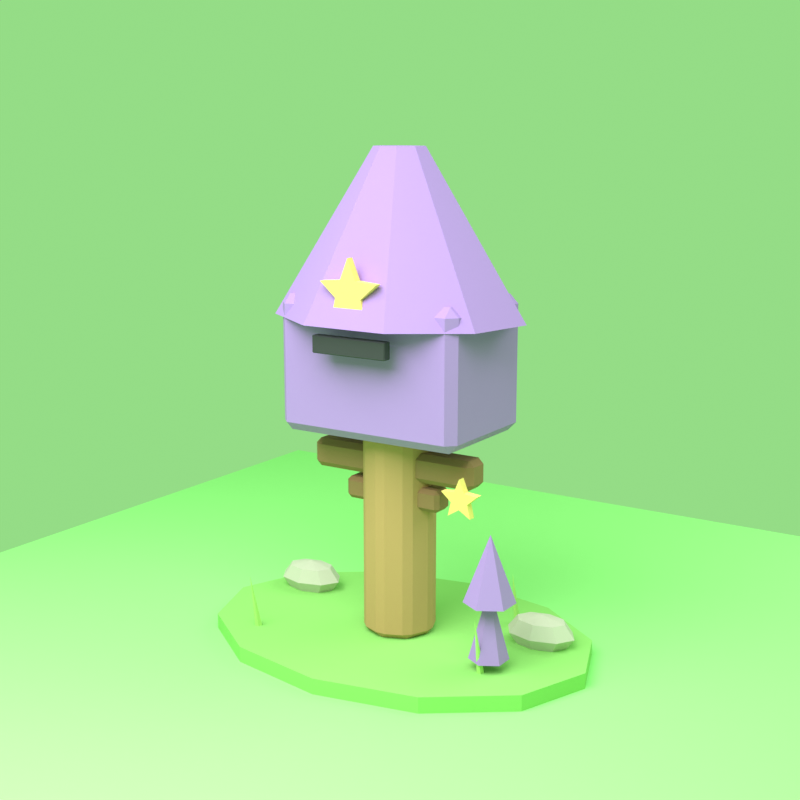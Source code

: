 # Source: source.blend  (saved by Blender 4.0.36; exported with 4.5.12 LTS)
import bpy
from mathutils import Matrix  # noqa: F401  (used for matrix-valued properties, if any)

bpy.ops.wm.read_factory_settings(use_empty=True)
scene = bpy.context.scene
scene.name = 'Scene'

# ---- collections
col_collection = bpy.data.collections.new('Collection'); scene.collection.children.link(col_collection)

# ---- materials (node trees are filled in below, after node groups)
mat_grass = bpy.data.materials.new('grass')
mat_grass.use_transparent_shadow = False
mat_green2 = bpy.data.materials.new('green2')
mat_green2.use_transparent_shadow = False
mat_stone = bpy.data.materials.new('stone')
mat_stone.use_transparent_shadow = False
mat_wood = bpy.data.materials.new('wood')
mat_wood.use_transparent_shadow = False
mat_wood_dark = bpy.data.materials.new('wood_dark')
mat_wood_dark.use_transparent_shadow = False
mat_purple = bpy.data.materials.new('purple')
mat_purple.use_transparent_shadow = False
mat_gold = bpy.data.materials.new('gold')
mat_gold.use_transparent_shadow = False
mat_black = bpy.data.materials.new('black')
mat_black.use_transparent_shadow = False
mat_chroma = bpy.data.materials.new('chroma')
mat_chroma.use_transparent_shadow = False

# ---- material node trees
mat_grass.use_nodes = True; mat_grass.node_tree.nodes.clear()
_N = mat_grass.node_tree.nodes; _L = mat_grass.node_tree.links
n0 = _N.new('ShaderNodeBsdfPrincipled'); n0.name = 'Principled BSDF'; n0.location = (10, 300)
n0.inputs[0].default_value = (0.28, 0.62, 0.16, 1.0)
n0.inputs[2].default_value = 0.9
n0.inputs[3].default_value = 1.45
n1 = _N.new('ShaderNodeOutputMaterial'); n1.name = 'Material Output'; n1.location = (300, 300)
_L.new(n0.outputs[0], n1.inputs[0])
n1.is_active_output = True
mat_green2.use_nodes = True; mat_green2.node_tree.nodes.clear()
_N = mat_green2.node_tree.nodes; _L = mat_green2.node_tree.links
n0 = _N.new('ShaderNodeBsdfPrincipled'); n0.name = 'Principled BSDF'; n0.location = (10, 300)
n0.inputs[0].default_value = (0.48, 0.75, 0.23, 1.0)
n0.inputs[2].default_value = 0.9
n0.inputs[3].default_value = 1.45
n1 = _N.new('ShaderNodeOutputMaterial'); n1.name = 'Material Output'; n1.location = (300, 300)
_L.new(n0.outputs[0], n1.inputs[0])
n1.is_active_output = True
mat_stone.use_nodes = True; mat_stone.node_tree.nodes.clear()
_N = mat_stone.node_tree.nodes; _L = mat_stone.node_tree.links
n0 = _N.new('ShaderNodeBsdfPrincipled'); n0.name = 'Principled BSDF'; n0.location = (10, 300)
n0.inputs[0].default_value = (0.58, 0.55, 0.48, 1.0)
n0.inputs[2].default_value = 0.9
n0.inputs[3].default_value = 1.45
n1 = _N.new('ShaderNodeOutputMaterial'); n1.name = 'Material Output'; n1.location = (300, 300)
_L.new(n0.outputs[0], n1.inputs[0])
n1.is_active_output = True
mat_wood.use_nodes = True; mat_wood.node_tree.nodes.clear()
_N = mat_wood.node_tree.nodes; _L = mat_wood.node_tree.links
n0 = _N.new('ShaderNodeBsdfPrincipled'); n0.name = 'Principled BSDF'; n0.location = (10, 300)
n0.inputs[0].default_value = (0.55, 0.31, 0.15, 1.0)
n0.inputs[2].default_value = 0.9
n0.inputs[3].default_value = 1.45
n1 = _N.new('ShaderNodeOutputMaterial'); n1.name = 'Material Output'; n1.location = (300, 300)
_L.new(n0.outputs[0], n1.inputs[0])
n1.is_active_output = True
mat_wood_dark.use_nodes = True; mat_wood_dark.node_tree.nodes.clear()
_N = mat_wood_dark.node_tree.nodes; _L = mat_wood_dark.node_tree.links
n0 = _N.new('ShaderNodeBsdfPrincipled'); n0.name = 'Principled BSDF'; n0.location = (10, 300)
n0.inputs[0].default_value = (0.32, 0.18, 0.09, 1.0)
n0.inputs[2].default_value = 0.9
n0.inputs[3].default_value = 1.45
n1 = _N.new('ShaderNodeOutputMaterial'); n1.name = 'Material Output'; n1.location = (300, 300)
_L.new(n0.outputs[0], n1.inputs[0])
n1.is_active_output = True
mat_purple.use_nodes = True; mat_purple.node_tree.nodes.clear()
_N = mat_purple.node_tree.nodes; _L = mat_purple.node_tree.links
n0 = _N.new('ShaderNodeBsdfPrincipled'); n0.name = 'Principled BSDF'; n0.location = (10, 300)
n0.inputs[0].default_value = (0.43, 0.24, 0.68, 1.0)
n0.inputs[2].default_value = 0.9
n0.inputs[3].default_value = 1.45
n1 = _N.new('ShaderNodeOutputMaterial'); n1.name = 'Material Output'; n1.location = (300, 300)
_L.new(n0.outputs[0], n1.inputs[0])
n1.is_active_output = True
mat_gold.use_nodes = True; mat_gold.node_tree.nodes.clear()
_N = mat_gold.node_tree.nodes; _L = mat_gold.node_tree.links
n0 = _N.new('ShaderNodeBsdfPrincipled'); n0.name = 'Principled BSDF'; n0.location = (10, 300)
n0.inputs[0].default_value = (0.96, 0.7, 0.22, 1.0)
n0.inputs[2].default_value = 0.9
n0.inputs[3].default_value = 1.45
n1 = _N.new('ShaderNodeOutputMaterial'); n1.name = 'Material Output'; n1.location = (300, 300)
_L.new(n0.outputs[0], n1.inputs[0])
n1.is_active_output = True
mat_black.use_nodes = True; mat_black.node_tree.nodes.clear()
_N = mat_black.node_tree.nodes; _L = mat_black.node_tree.links
n0 = _N.new('ShaderNodeBsdfPrincipled'); n0.name = 'Principled BSDF'; n0.location = (10, 300)
n0.inputs[0].default_value = (0.05, 0.05, 0.06, 1.0)
n0.inputs[2].default_value = 0.9
n0.inputs[3].default_value = 1.45
n1 = _N.new('ShaderNodeOutputMaterial'); n1.name = 'Material Output'; n1.location = (300, 300)
_L.new(n0.outputs[0], n1.inputs[0])
n1.is_active_output = True
mat_chroma.use_nodes = True; mat_chroma.node_tree.nodes.clear()
_N = mat_chroma.node_tree.nodes; _L = mat_chroma.node_tree.links
n0 = _N.new('ShaderNodeBsdfPrincipled'); n0.name = 'Principled BSDF'; n0.location = (10, 300)
n0.inputs[0].default_value = (0.333, 0.8, 0.266, 1.0)
n0.inputs[2].default_value = 0.9
n0.inputs[3].default_value = 1.45
n1 = _N.new('ShaderNodeOutputMaterial'); n1.name = 'Material Output'; n1.location = (300, 300)
_L.new(n0.outputs[0], n1.inputs[0])
n1.is_active_output = True

# ---- world
world_world = bpy.data.worlds.new('World'); scene.world = world_world
world_world.use_nodes = True; world_world.node_tree.nodes.clear()
_N = world_world.node_tree.nodes; _L = world_world.node_tree.links
n0 = _N.new('ShaderNodeOutputWorld'); n0.name = 'World Output'; n0.location = (300, 300)
n1 = _N.new('ShaderNodeBackground'); n1.name = 'Background'; n1.location = (10, 300)
n1.inputs[0].default_value = (0.333, 0.8, 0.266, 1.0)
n1.inputs[1].default_value = 0.9
_L.new(n1.outputs[0], n0.inputs[0])
n0.is_active_output = True
world_world.color = (0.333, 0.8, 0.266)
world_world.use_sun_shadow = False
world_world.sun_shadow_jitter_overblur = 0.0

# ---- cameras
cam_camera_010 = bpy.data.cameras.new('Camera.010')
cam_camera_010.lens = 58.0

# ---- lights
light_area_018 = bpy.data.lights.new('Area.018', 'AREA')
light_area_018.transmission_factor = 0.0
light_area_018.energy = 500.0
light_area_018.shadow_maximum_resolution = 0.006
light_area_018.use_absolute_resolution = True
light_area_018.size = 5.0
light_area_018.size_y = 1.0
light_area_019 = bpy.data.lights.new('Area.019', 'AREA')
light_area_019.transmission_factor = 0.0
light_area_019.energy = 120.0
light_area_019.shadow_maximum_resolution = 0.006
light_area_019.use_absolute_resolution = True
light_area_019.size = 4.0
light_area_019.size_y = 1.0

# ---- meshes
me_cylinder_076 = bpy.data.meshes.new('Cylinder.076')
me_cylinder_076.from_pydata([(0.0, 0.6624, -0.04), (0.0, 0.6624, 0.04), (0.46, 0.5737, -0.04), (0.46, 0.5737, 0.04), (0.7967, 0.3312, -0.04), (0.7967, 0.3312, 0.04), (0.92, 0.0, -0.04), (0.92, 0.0, 0.04), (0.7967, -0.3312, -0.04), (0.7967, -0.3312, 0.04), (0.46, -0.5737, -0.04), (0.46, -0.5737, 0.04), (0.0, -0.6624, -0.04), (0.0, -0.6624, 0.04), (-0.46, -0.5737, -0.04), (-0.46, -0.5737, 0.04), (-0.7967, -0.3312, -0.04), (-0.7967, -0.3312, 0.04), (-0.92, 0.0, -0.04), (-0.92, 0.0, 0.04), (-0.7967, 0.3312, -0.04), (-0.7967, 0.3312, 0.04), (-0.46, 0.5737, -0.04), (-0.46, 0.5737, 0.04)], [], [(0, 1, 3, 2), (2, 3, 5, 4), (4, 5, 7, 6), (6, 7, 9, 8), (8, 9, 11, 10), (10, 11, 13, 12), (12, 13, 15, 14), (14, 15, 17, 16), (16, 17, 19, 18), (18, 19, 21, 20), (3, 1, 23, 21, 19, 17, 15, 13, 11, 9, 7, 5), (20, 21, 23, 22), (22, 23, 1, 0), (0, 2, 4, 6, 8, 10, 12, 14, 16, 18, 20, 22)])
_uv = me_cylinder_076.uv_layers.new(name='UVMap')
_uv.uv.foreach_set('vector', [1.0, 0.5, 1.0, 1.0, 0.9167, 1.0, 0.9167, 0.5, 0.9167, 0.5, 0.9167, 1.0, 0.8333, 1.0, 0.8333, 0.5, 0.8333, 0.5, 0.8333, 1.0, 0.75, 1.0, 0.75, 0.5, 0.75, 0.5, 0.75, 1.0, 0.6667, 1.0, 0.6667, 0.5, 0.6667, 0.5, 0.6667, 1.0, 0.5833, 1.0, 0.5833, 0.5, 0.5833, 0.5, 0.5833, 1.0, 0.5, 1.0, 0.5, 0.5, 0.5, 0.5, 0.5, 1.0, 0.4167, 1.0, 0.4167, 0.5, 0.4167, 0.5, 0.4167, 1.0, 0.3333, 1.0, 0.3333, 0.5, 0.3333, 0.5, 0.3333, 1.0, 0.25, 1.0, 0.25, 0.5, 0.25, 0.5, 0.25, 1.0, 0.1667, 1.0, 0.1667, 0.5, 0.37, 0.4578, 0.25, 0.49, 0.13, 0.4578, 0.04215, 0.37, 0.01, 0.25, 0.04215, 0.13, 0.13, 0.04215, 0.25, 0.01, 0.37, 0.04215, 0.4578, 0.13, 0.49, 0.25, 0.4578, 0.37, 0.1667, 0.5, 0.1667, 1.0, 0.08333, 1.0, 0.08333, 0.5, 0.08333, 0.5, 0.08333, 1.0, 7.451e-08, 1.0, 7.451e-08, 0.5, 0.75, 0.49, 0.87, 0.4578, 0.9578, 0.37, 0.99, 0.25, 0.9578, 0.13, 0.87, 0.04215, 0.75, 0.01, 0.63, 0.04215, 0.5422, 0.13, 0.51, 0.25, 0.5422, 0.37, 0.63, 0.4578])
me_cylinder_076.materials.append(mat_grass)
me_cylinder_076.update()
me_cone_041 = bpy.data.meshes.new('Cone.041')
me_cone_041.from_pydata([(0.0, 0.022, -0.175), (0.02092, 0.006798, -0.175), (0.01293, -0.0178, -0.175), (-0.01293, -0.0178, -0.175), (-0.02092, 0.006798, -0.175), (0.0, 0.0, 0.175)], [], [(0, 5, 1), (1, 5, 2), (2, 5, 3), (0, 1, 2, 3, 4), (3, 5, 4), (4, 5, 0)])
_uv = me_cone_041.uv_layers.new(name='UVMap')
_uv.uv.foreach_set('vector', [0.25, 0.49, 0.25, 0.25, 0.4783, 0.3242, 0.4783, 0.3242, 0.25, 0.25, 0.3911, 0.05584, 0.3911, 0.05584, 0.25, 0.25, 0.1089, 0.05584, 0.75, 0.49, 0.9783, 0.3242, 0.8911, 0.05584, 0.6089, 0.05584, 0.5217, 0.3242, 0.1089, 0.05584, 0.25, 0.25, 0.02175, 0.3242, 0.02175, 0.3242, 0.25, 0.25, 0.25, 0.49])
me_cone_041.materials.append(mat_green2)
me_cone_041.update()
me_cone_042 = bpy.data.meshes.new('Cone.042')
me_cone_042.from_pydata([(0.0, 0.022, -0.175), (0.02092, 0.006798, -0.175), (0.01293, -0.0178, -0.175), (-0.01293, -0.0178, -0.175), (-0.02092, 0.006798, -0.175), (0.0, 0.0, 0.175)], [], [(0, 5, 1), (1, 5, 2), (2, 5, 3), (0, 1, 2, 3, 4), (3, 5, 4), (4, 5, 0)])
_uv = me_cone_042.uv_layers.new(name='UVMap')
_uv.uv.foreach_set('vector', [0.25, 0.49, 0.25, 0.25, 0.4783, 0.3242, 0.4783, 0.3242, 0.25, 0.25, 0.3911, 0.05584, 0.3911, 0.05584, 0.25, 0.25, 0.1089, 0.05584, 0.75, 0.49, 0.9783, 0.3242, 0.8911, 0.05584, 0.6089, 0.05584, 0.5217, 0.3242, 0.1089, 0.05584, 0.25, 0.25, 0.02175, 0.3242, 0.02175, 0.3242, 0.25, 0.25, 0.25, 0.49])
me_cone_042.materials.append(mat_green2)
me_cone_042.update()
me_cone_043 = bpy.data.meshes.new('Cone.043')
me_cone_043.from_pydata([(0.0, 0.022, -0.175), (0.02092, 0.006798, -0.175), (0.01293, -0.0178, -0.175), (-0.01293, -0.0178, -0.175), (-0.02092, 0.006798, -0.175), (0.0, 0.0, 0.175)], [], [(0, 5, 1), (1, 5, 2), (2, 5, 3), (0, 1, 2, 3, 4), (3, 5, 4), (4, 5, 0)])
_uv = me_cone_043.uv_layers.new(name='UVMap')
_uv.uv.foreach_set('vector', [0.25, 0.49, 0.25, 0.25, 0.4783, 0.3242, 0.4783, 0.3242, 0.25, 0.25, 0.3911, 0.05584, 0.3911, 0.05584, 0.25, 0.25, 0.1089, 0.05584, 0.75, 0.49, 0.9783, 0.3242, 0.8911, 0.05584, 0.6089, 0.05584, 0.5217, 0.3242, 0.1089, 0.05584, 0.25, 0.25, 0.02175, 0.3242, 0.02175, 0.3242, 0.25, 0.25, 0.25, 0.49])
me_cone_043.materials.append(mat_green2)
me_cone_043.update()
me_cone_044 = bpy.data.meshes.new('Cone.044')
me_cone_044.from_pydata([(0.0, 0.022, -0.175), (0.02092, 0.006798, -0.175), (0.01293, -0.0178, -0.175), (-0.01293, -0.0178, -0.175), (-0.02092, 0.006798, -0.175), (0.0, 0.0, 0.175)], [], [(0, 5, 1), (1, 5, 2), (2, 5, 3), (0, 1, 2, 3, 4), (3, 5, 4), (4, 5, 0)])
_uv = me_cone_044.uv_layers.new(name='UVMap')
_uv.uv.foreach_set('vector', [0.25, 0.49, 0.25, 0.25, 0.4783, 0.3242, 0.4783, 0.3242, 0.25, 0.25, 0.3911, 0.05584, 0.3911, 0.05584, 0.25, 0.25, 0.1089, 0.05584, 0.75, 0.49, 0.9783, 0.3242, 0.8911, 0.05584, 0.6089, 0.05584, 0.5217, 0.3242, 0.1089, 0.05584, 0.25, 0.25, 0.02175, 0.3242, 0.02175, 0.3242, 0.25, 0.25, 0.25, 0.49])
me_cone_044.materials.append(mat_green2)
me_cone_044.update()
me_sphere_024 = bpy.data.meshes.new('Sphere.024')
me_sphere_024.from_pydata([(0.08125, 0.05525, 0.05975), (0.1149, 0.07814, 0.0), (0.08125, 0.05525, -0.05975), (0.1149, 0.0, 0.05975), (0.1625, 0.0, 0.0), (0.1149, 0.0, -0.05975), (0.08125, -0.05525, 0.05975), (0.1149, -0.07814, 0.0), (0.08125, -0.05525, -0.05975), (0.0, -0.07814, 0.05975), (0.0, -0.1105, 0.0), (0.0, -0.07814, -0.05975), (-0.08125, -0.05525, 0.05975), (-0.1149, -0.07814, 0.0), (-0.08125, -0.05525, -0.05975), (0.0, 0.0, -0.0845), (-0.1149, 0.0, 0.05975), (-0.1625, 0.0, 0.0), (-0.1149, 0.0, -0.05975), (-0.08125, 0.05525, 0.05975), (-0.1149, 0.07814, 0.0), (-0.08125, 0.05525, -0.05975), (0.0, 0.0, 0.0845), (0.0, 0.07814, 0.05975), (0.0, 0.1105, 0.0), (0.0, 0.07814, -0.05975)], [], [(15, 25, 2), (24, 23, 0, 1), (25, 24, 1, 2), (23, 22, 0), (15, 2, 5), (1, 0, 3, 4), (2, 1, 4, 5), (0, 22, 3), (15, 5, 8), (4, 3, 6, 7), (5, 4, 7, 8), (3, 22, 6), (15, 8, 11), (7, 6, 9, 10), (8, 7, 10, 11), (6, 22, 9), (9, 22, 12), (15, 11, 14), (10, 9, 12, 13), (11, 10, 13, 14), (14, 13, 17, 18), (12, 22, 16), (15, 14, 18), (13, 12, 16, 17), (18, 17, 20, 21), (16, 22, 19), (15, 18, 21), (17, 16, 19, 20), (21, 20, 24, 25), (19, 22, 23), (15, 21, 25), (20, 19, 23, 24)])
_uv = me_sphere_024.uv_layers.new(name='UVMap')
_uv.uv.foreach_set('vector', [0.6875, 0.0, 0.75, 0.25, 0.625, 0.25, 0.75, 0.5, 0.75, 0.75, 0.625, 0.75, 0.625, 0.5, 0.75, 0.25, 0.75, 0.5, 0.625, 0.5, 0.625, 0.25, 0.75, 0.75, 0.6875, 1.0, 0.625, 0.75, 0.5625, 0.0, 0.625, 0.25, 0.5, 0.25, 0.625, 0.5, 0.625, 0.75, 0.5, 0.75, 0.5, 0.5, 0.625, 0.25, 0.625, 0.5, 0.5, 0.5, 0.5, 0.25, 0.625, 0.75, 0.5625, 1.0, 0.5, 0.75, 0.4375, 0.0, 0.5, 0.25, 0.375, 0.25, 0.5, 0.5, 0.5, 0.75, 0.375, 0.75, 0.375, 0.5, 0.5, 0.25, 0.5, 0.5, 0.375, 0.5, 0.375, 0.25, 0.5, 0.75, 0.4375, 1.0, 0.375, 0.75, 0.3125, 0.0, 0.375, 0.25, 0.25, 0.25, 0.375, 0.5, 0.375, 0.75, 0.25, 0.75, 0.25, 0.5, 0.375, 0.25, 0.375, 0.5, 0.25, 0.5, 0.25, 0.25, 0.375, 0.75, 0.3125, 1.0, 0.25, 0.75, 0.25, 0.75, 0.1875, 1.0, 0.125, 0.75, 0.1875, 0.0, 0.25, 0.25, 0.125, 0.25, 0.25, 0.5, 0.25, 0.75, 0.125, 0.75, 0.125, 0.5, 0.25, 0.25, 0.25, 0.5, 0.125, 0.5, 0.125, 0.25, 0.125, 0.25, 0.125, 0.5, 0.0, 0.5, 0.0, 0.25, 0.125, 0.75, 0.0625, 1.0, 0.0, 0.75, 0.0625, 0.0, 0.125, 0.25, 0.0, 0.25, 0.125, 0.5, 0.125, 0.75, 0.0, 0.75, 0.0, 0.5, 1.0, 0.25, 1.0, 0.5, 0.875, 0.5, 0.875, 0.25, 1.0, 0.75, 0.9375, 1.0, 0.875, 0.75, 0.9375, 0.0, 1.0, 0.25, 0.875, 0.25, 1.0, 0.5, 1.0, 0.75, 0.875, 0.75, 0.875, 0.5, 0.875, 0.25, 0.875, 0.5, 0.75, 0.5, 0.75, 0.25, 0.875, 0.75, 0.8125, 1.0, 0.75, 0.75, 0.8125, 0.0, 0.875, 0.25, 0.75, 0.25, 0.875, 0.5, 0.875, 0.75, 0.75, 0.75, 0.75, 0.5])
me_sphere_024.materials.append(mat_stone)
me_sphere_024.update()
me_sphere_025 = bpy.data.meshes.new('Sphere.025')
me_sphere_025.from_pydata([(0.08125, 0.05525, 0.05975), (0.1149, 0.07814, 0.0), (0.08125, 0.05525, -0.05975), (0.1149, 0.0, 0.05975), (0.1625, 0.0, 0.0), (0.1149, 0.0, -0.05975), (0.08125, -0.05525, 0.05975), (0.1149, -0.07814, 0.0), (0.08125, -0.05525, -0.05975), (0.0, -0.07814, 0.05975), (0.0, -0.1105, 0.0), (0.0, -0.07814, -0.05975), (-0.08125, -0.05525, 0.05975), (-0.1149, -0.07814, 0.0), (-0.08125, -0.05525, -0.05975), (0.0, 0.0, -0.0845), (-0.1149, 0.0, 0.05975), (-0.1625, 0.0, 0.0), (-0.1149, 0.0, -0.05975), (-0.08125, 0.05525, 0.05975), (-0.1149, 0.07814, 0.0), (-0.08125, 0.05525, -0.05975), (0.0, 0.0, 0.0845), (0.0, 0.07814, 0.05975), (0.0, 0.1105, 0.0), (0.0, 0.07814, -0.05975)], [], [(24, 23, 0, 1), (25, 24, 1, 2), (23, 22, 0), (15, 25, 2), (2, 1, 4, 5), (0, 22, 3), (15, 2, 5), (1, 0, 3, 4), (5, 4, 7, 8), (3, 22, 6), (15, 5, 8), (4, 3, 6, 7), (7, 6, 9, 10), (8, 7, 10, 11), (6, 22, 9), (15, 8, 11), (15, 11, 14), (10, 9, 12, 13), (11, 10, 13, 14), (9, 22, 12), (15, 14, 18), (13, 12, 16, 17), (14, 13, 17, 18), (12, 22, 16), (15, 18, 21), (17, 16, 19, 20), (18, 17, 20, 21), (16, 22, 19), (15, 21, 25), (20, 19, 23, 24), (21, 20, 24, 25), (19, 22, 23)])
_uv = me_sphere_025.uv_layers.new(name='UVMap')
_uv.uv.foreach_set('vector', [0.75, 0.5, 0.75, 0.75, 0.625, 0.75, 0.625, 0.5, 0.75, 0.25, 0.75, 0.5, 0.625, 0.5, 0.625, 0.25, 0.75, 0.75, 0.6875, 1.0, 0.625, 0.75, 0.6875, 0.0, 0.75, 0.25, 0.625, 0.25, 0.625, 0.25, 0.625, 0.5, 0.5, 0.5, 0.5, 0.25, 0.625, 0.75, 0.5625, 1.0, 0.5, 0.75, 0.5625, 0.0, 0.625, 0.25, 0.5, 0.25, 0.625, 0.5, 0.625, 0.75, 0.5, 0.75, 0.5, 0.5, 0.5, 0.25, 0.5, 0.5, 0.375, 0.5, 0.375, 0.25, 0.5, 0.75, 0.4375, 1.0, 0.375, 0.75, 0.4375, 0.0, 0.5, 0.25, 0.375, 0.25, 0.5, 0.5, 0.5, 0.75, 0.375, 0.75, 0.375, 0.5, 0.375, 0.5, 0.375, 0.75, 0.25, 0.75, 0.25, 0.5, 0.375, 0.25, 0.375, 0.5, 0.25, 0.5, 0.25, 0.25, 0.375, 0.75, 0.3125, 1.0, 0.25, 0.75, 0.3125, 0.0, 0.375, 0.25, 0.25, 0.25, 0.1875, 0.0, 0.25, 0.25, 0.125, 0.25, 0.25, 0.5, 0.25, 0.75, 0.125, 0.75, 0.125, 0.5, 0.25, 0.25, 0.25, 0.5, 0.125, 0.5, 0.125, 0.25, 0.25, 0.75, 0.1875, 1.0, 0.125, 0.75, 0.0625, 0.0, 0.125, 0.25, 0.0, 0.25, 0.125, 0.5, 0.125, 0.75, 0.0, 0.75, 0.0, 0.5, 0.125, 0.25, 0.125, 0.5, 0.0, 0.5, 0.0, 0.25, 0.125, 0.75, 0.0625, 1.0, 0.0, 0.75, 0.9375, 0.0, 1.0, 0.25, 0.875, 0.25, 1.0, 0.5, 1.0, 0.75, 0.875, 0.75, 0.875, 0.5, 1.0, 0.25, 1.0, 0.5, 0.875, 0.5, 0.875, 0.25, 1.0, 0.75, 0.9375, 1.0, 0.875, 0.75, 0.8125, 0.0, 0.875, 0.25, 0.75, 0.25, 0.875, 0.5, 0.875, 0.75, 0.75, 0.75, 0.75, 0.5, 0.875, 0.25, 0.875, 0.5, 0.75, 0.5, 0.75, 0.25, 0.875, 0.75, 0.8125, 1.0, 0.75, 0.75])
me_sphere_025.materials.append(mat_stone)
me_sphere_025.update()
me_cylinder_077 = bpy.data.meshes.new('Cylinder.077')
me_cylinder_077.from_pydata([(0.0, 0.17, -0.48), (0.0, 0.17, 0.48), (0.1202, 0.1202, -0.48), (0.1202, 0.1202, 0.48), (0.17, 0.0, -0.48), (0.17, 0.0, 0.48), (0.1202, -0.1202, -0.48), (0.1202, -0.1202, 0.48), (0.0, -0.17, -0.48), (0.0, -0.17, 0.48), (-0.1202, -0.1202, -0.48), (-0.1202, -0.1202, 0.48), (-0.17, 0.0, -0.48), (-0.17, 0.0, 0.48), (-0.1202, 0.1202, -0.48), (-0.1202, 0.1202, 0.48)], [], [(0, 1, 3, 2), (2, 3, 5, 4), (4, 5, 7, 6), (6, 7, 9, 8), (8, 9, 11, 10), (10, 11, 13, 12), (3, 1, 15, 13, 11, 9, 7, 5), (12, 13, 15, 14), (14, 15, 1, 0), (0, 2, 4, 6, 8, 10, 12, 14)])
_uv = me_cylinder_077.uv_layers.new(name='UVMap')
_uv.uv.foreach_set('vector', [1.0, 0.5, 1.0, 1.0, 0.875, 1.0, 0.875, 0.5, 0.875, 0.5, 0.875, 1.0, 0.75, 1.0, 0.75, 0.5, 0.75, 0.5, 0.75, 1.0, 0.625, 1.0, 0.625, 0.5, 0.625, 0.5, 0.625, 1.0, 0.5, 1.0, 0.5, 0.5, 0.5, 0.5, 0.5, 1.0, 0.375, 1.0, 0.375, 0.5, 0.375, 0.5, 0.375, 1.0, 0.25, 1.0, 0.25, 0.5, 0.4197, 0.4197, 0.25, 0.49, 0.08029, 0.4197, 0.01, 0.25, 0.08029, 0.08029, 0.25, 0.01, 0.4197, 0.08029, 0.49, 0.25, 0.25, 0.5, 0.25, 1.0, 0.125, 1.0, 0.125, 0.5, 0.125, 0.5, 0.125, 1.0, 0.0, 1.0, 0.0, 0.5, 0.75, 0.49, 0.9197, 0.4197, 0.99, 0.25, 0.9197, 0.08029, 0.75, 0.01, 0.5803, 0.08029, 0.51, 0.25, 0.5803, 0.4197])
me_cylinder_077.materials.append(mat_wood)
me_cylinder_077.update()
me_cube_039 = bpy.data.meshes.new('Cube.039')
me_cube_039.from_pydata([(-0.41, -0.065, -0.065), (-0.41, -0.065, 0.065), (-0.41, 0.065, -0.065), (-0.41, 0.065, 0.065), (0.41, -0.065, -0.065), (0.41, -0.065, 0.065), (0.41, 0.065, -0.065), (0.41, 0.065, 0.065)], [], [(0, 1, 3, 2), (2, 3, 7, 6), (6, 7, 5, 4), (4, 5, 1, 0), (2, 6, 4, 0), (7, 3, 1, 5)])
_uv = me_cube_039.uv_layers.new(name='UVMap')
_uv.uv.foreach_set('vector', [0.375, 0.0, 0.625, 0.0, 0.625, 0.25, 0.375, 0.25, 0.375, 0.25, 0.625, 0.25, 0.625, 0.5, 0.375, 0.5, 0.375, 0.5, 0.625, 0.5, 0.625, 0.75, 0.375, 0.75, 0.375, 0.75, 0.625, 0.75, 0.625, 1.0, 0.375, 1.0, 0.125, 0.5, 0.375, 0.5, 0.375, 0.75, 0.125, 0.75, 0.625, 0.5, 0.875, 0.5, 0.875, 0.75, 0.625, 0.75])
me_cube_039.materials.append(mat_wood_dark)
me_cube_039.update()
me_cube_040 = bpy.data.meshes.new('Cube.040')
me_cube_040.from_pydata([(-0.24, -0.055, -0.05), (-0.24, -0.055, 0.05), (-0.24, 0.055, -0.05), (-0.24, 0.055, 0.05), (0.24, -0.055, -0.05), (0.24, -0.055, 0.05), (0.24, 0.055, -0.05), (0.24, 0.055, 0.05)], [], [(0, 1, 3, 2), (2, 3, 7, 6), (6, 7, 5, 4), (4, 5, 1, 0), (2, 6, 4, 0), (7, 3, 1, 5)])
_uv = me_cube_040.uv_layers.new(name='UVMap')
_uv.uv.foreach_set('vector', [0.375, 0.0, 0.625, 0.0, 0.625, 0.25, 0.375, 0.25, 0.375, 0.25, 0.625, 0.25, 0.625, 0.5, 0.375, 0.5, 0.375, 0.5, 0.625, 0.5, 0.625, 0.75, 0.375, 0.75, 0.375, 0.75, 0.625, 0.75, 0.625, 1.0, 0.375, 1.0, 0.125, 0.5, 0.375, 0.5, 0.375, 0.75, 0.125, 0.75, 0.625, 0.5, 0.875, 0.5, 0.875, 0.75, 0.625, 0.75])
me_cube_040.materials.append(mat_wood_dark)
me_cube_040.update()
me_cube_041 = bpy.data.meshes.new('Cube.041')
me_cube_041.from_pydata([(-0.44, -0.29, -0.3), (-0.44, -0.29, 0.3), (-0.44, 0.29, -0.3), (-0.44, 0.29, 0.3), (0.44, -0.29, -0.3), (0.44, -0.29, 0.3), (0.44, 0.29, -0.3), (0.44, 0.29, 0.3)], [], [(0, 1, 3, 2), (2, 3, 7, 6), (6, 7, 5, 4), (4, 5, 1, 0), (2, 6, 4, 0), (7, 3, 1, 5)])
_uv = me_cube_041.uv_layers.new(name='UVMap')
_uv.uv.foreach_set('vector', [0.375, 0.0, 0.625, 0.0, 0.625, 0.25, 0.375, 0.25, 0.375, 0.25, 0.625, 0.25, 0.625, 0.5, 0.375, 0.5, 0.375, 0.5, 0.625, 0.5, 0.625, 0.75, 0.375, 0.75, 0.375, 0.75, 0.625, 0.75, 0.625, 1.0, 0.375, 1.0, 0.125, 0.5, 0.375, 0.5, 0.375, 0.75, 0.125, 0.75, 0.625, 0.5, 0.875, 0.5, 0.875, 0.75, 0.625, 0.75])
me_cube_041.materials.append(mat_purple)
me_cube_041.update()
me_cone_045 = bpy.data.meshes.new('Cone.045')
me_cone_045.from_pydata([(0.0, 0.4524, -0.36), (0.0, 0.0936, 0.36), (0.3728, 0.3466, -0.36), (0.07713, 0.0717, 0.36), (0.5712, 0.07856, -0.36), (0.1182, 0.01625, 0.36), (0.5023, -0.2262, -0.36), (0.1039, -0.0468, 0.36), (0.1984, -0.4251, -0.36), (0.04104, -0.08796, 0.36), (-0.1984, -0.4251, -0.36), (-0.04104, -0.08796, 0.36), (-0.5023, -0.2262, -0.36), (-0.1039, -0.0468, 0.36), (-0.5712, 0.07856, -0.36), (-0.1182, 0.01625, 0.36), (-0.3728, 0.3466, -0.36), (-0.07713, 0.0717, 0.36)], [], [(0, 1, 3, 2), (2, 3, 5, 4), (4, 5, 7, 6), (6, 7, 9, 8), (8, 9, 11, 10), (10, 11, 13, 12), (12, 13, 15, 14), (3, 1, 17, 15, 13, 11, 9, 7, 5), (14, 15, 17, 16), (16, 17, 1, 0), (0, 2, 4, 6, 8, 10, 12, 14, 16)])
_uv = me_cone_045.uv_layers.new(name='UVMap')
_uv.uv.foreach_set('vector', [1.0, 0.5, 1.0, 1.0, 0.8889, 1.0, 0.8889, 0.5, 0.8889, 0.5, 0.8889, 1.0, 0.7778, 1.0, 0.7778, 0.5, 0.7778, 0.5, 0.7778, 1.0, 0.6667, 1.0, 0.6667, 0.5, 0.6667, 0.5, 0.6667, 1.0, 0.5556, 1.0, 0.5556, 0.5, 0.5556, 0.5, 0.5556, 1.0, 0.4444, 1.0, 0.4444, 0.5, 0.4444, 0.5, 0.4444, 1.0, 0.3333, 1.0, 0.3333, 0.5, 0.3333, 0.5, 0.3333, 1.0, 0.2222, 1.0, 0.2222, 0.5, 0.4043, 0.4339, 0.25, 0.49, 0.09573, 0.4339, 0.01365, 0.2917, 0.04215, 0.13, 0.1679, 0.02447, 0.3321, 0.02447, 0.4578, 0.13, 0.4864, 0.2917, 0.2222, 0.5, 0.2222, 1.0, 0.1111, 1.0, 0.1111, 0.5, 0.1111, 0.5, 0.1111, 1.0, 4.47e-08, 1.0, 4.47e-08, 0.5, 0.75, 0.49, 0.9043, 0.4339, 0.9864, 0.2917, 0.9578, 0.13, 0.8321, 0.02447, 0.6679, 0.02447, 0.5422, 0.13, 0.5136, 0.2917, 0.5957, 0.4339])
me_cone_045.materials.append(mat_purple)
me_cone_045.update()
me_cylinder_078 = bpy.data.meshes.new('Cylinder.078')
me_cylinder_078.from_pydata([(0.0, 0.3432, -0.0425), (0.0, 0.3432, 0.0425), (0.2828, 0.2629, -0.0425), (0.2828, 0.2629, 0.0425), (0.4333, 0.0596, -0.0425), (0.4333, 0.0596, 0.0425), (0.3811, -0.1716, -0.0425), (0.3811, -0.1716, 0.0425), (0.1505, -0.3225, -0.0425), (0.1505, -0.3225, 0.0425), (-0.1505, -0.3225, -0.0425), (-0.1505, -0.3225, 0.0425), (-0.3811, -0.1716, -0.0425), (-0.3811, -0.1716, 0.0425), (-0.4333, 0.0596, -0.0425), (-0.4333, 0.0596, 0.0425), (-0.2828, 0.2629, -0.0425), (-0.2828, 0.2629, 0.0425)], [], [(0, 1, 3, 2), (2, 3, 5, 4), (4, 5, 7, 6), (6, 7, 9, 8), (8, 9, 11, 10), (10, 11, 13, 12), (12, 13, 15, 14), (3, 1, 17, 15, 13, 11, 9, 7, 5), (14, 15, 17, 16), (16, 17, 1, 0), (0, 2, 4, 6, 8, 10, 12, 14, 16)])
_uv = me_cylinder_078.uv_layers.new(name='UVMap')
_uv.uv.foreach_set('vector', [1.0, 0.5, 1.0, 1.0, 0.8889, 1.0, 0.8889, 0.5, 0.8889, 0.5, 0.8889, 1.0, 0.7778, 1.0, 0.7778, 0.5, 0.7778, 0.5, 0.7778, 1.0, 0.6667, 1.0, 0.6667, 0.5, 0.6667, 0.5, 0.6667, 1.0, 0.5556, 1.0, 0.5556, 0.5, 0.5556, 0.5, 0.5556, 1.0, 0.4444, 1.0, 0.4444, 0.5, 0.4444, 0.5, 0.4444, 1.0, 0.3333, 1.0, 0.3333, 0.5, 0.3333, 0.5, 0.3333, 1.0, 0.2222, 1.0, 0.2222, 0.5, 0.4043, 0.4339, 0.25, 0.49, 0.09573, 0.4339, 0.01365, 0.2917, 0.04215, 0.13, 0.1679, 0.02447, 0.3321, 0.02447, 0.4578, 0.13, 0.4864, 0.2917, 0.2222, 0.5, 0.2222, 1.0, 0.1111, 1.0, 0.1111, 0.5, 0.1111, 0.5, 0.1111, 1.0, 4.47e-08, 1.0, 4.47e-08, 0.5, 0.75, 0.49, 0.9043, 0.4339, 0.9864, 0.2917, 0.9578, 0.13, 0.8321, 0.02447, 0.6679, 0.02447, 0.5422, 0.13, 0.5136, 0.2917, 0.5957, 0.4339])
me_cylinder_078.materials.append(mat_gold)
me_cylinder_078.update()
me_large_front_gold_starmesh = bpy.data.meshes.new('large front gold starMesh')
me_large_front_gold_starmesh.from_pydata([(8.879e-18, -0.0175, 0.145), (-0.03835, -0.0175, 0.05279), (-0.1379, -0.0175, 0.04481), (-0.06206, -0.0175, -0.02016), (-0.08523, -0.0175, -0.1173), (-1.199e-17, -0.0175, -0.06525), (0.08523, -0.0175, -0.1173), (0.06206, -0.0175, -0.02016), (0.1379, -0.0175, 0.04481), (0.03835, -0.0175, 0.05279), (8.879e-18, 0.0175, 0.145), (-0.03835, 0.0175, 0.05279), (-0.1379, 0.0175, 0.04481), (-0.06206, 0.0175, -0.02016), (-0.08523, 0.0175, -0.1173), (-1.199e-17, 0.0175, -0.06525), (0.08523, 0.0175, -0.1173), (0.06206, 0.0175, -0.02016), (0.1379, 0.0175, 0.04481), (0.03835, 0.0175, 0.05279)], [], [(0, 1, 2, 3, 4, 5, 6, 7, 8, 9), (10, 11, 12, 13, 14, 15, 16, 17, 18, 19), (0, 1, 11, 10), (1, 2, 12, 11), (2, 3, 13, 12), (3, 4, 14, 13), (4, 5, 15, 14), (5, 6, 16, 15), (6, 7, 17, 16), (7, 8, 18, 17), (8, 9, 19, 18), (9, 0, 10, 19)])
me_large_front_gold_starmesh.materials.append(mat_gold)
me_large_front_gold_starmesh.update()
me_cube_042 = bpy.data.meshes.new('Cube.042')
me_cube_042.from_pydata([(-0.18, -0.0225, -0.0375), (-0.18, -0.0225, 0.0375), (-0.18, 0.0225, -0.0375), (-0.18, 0.0225, 0.0375), (0.18, -0.0225, -0.0375), (0.18, -0.0225, 0.0375), (0.18, 0.0225, -0.0375), (0.18, 0.0225, 0.0375)], [], [(0, 1, 3, 2), (2, 3, 7, 6), (6, 7, 5, 4), (4, 5, 1, 0), (2, 6, 4, 0), (7, 3, 1, 5)])
_uv = me_cube_042.uv_layers.new(name='UVMap')
_uv.uv.foreach_set('vector', [0.375, 0.0, 0.625, 0.0, 0.625, 0.25, 0.375, 0.25, 0.375, 0.25, 0.625, 0.25, 0.625, 0.5, 0.375, 0.5, 0.375, 0.5, 0.625, 0.5, 0.625, 0.75, 0.375, 0.75, 0.375, 0.75, 0.625, 0.75, 0.625, 1.0, 0.375, 1.0, 0.125, 0.5, 0.375, 0.5, 0.375, 0.75, 0.125, 0.75, 0.625, 0.5, 0.875, 0.5, 0.875, 0.75, 0.625, 0.75])
me_cube_042.materials.append(mat_black)
me_cube_042.update()
me_cone_046 = bpy.data.meshes.new('Cone.046')
me_cone_046.from_pydata([(0.0, 0.1116, -0.1472), (0.09665, 0.0558, -0.1472), (0.09665, -0.0558, -0.1472), (0.0, -0.1116, -0.1472), (-0.09665, -0.0558, -0.1472), (-0.09665, 0.0558, -0.1472), (0.0, 0.0, 0.1472)], [], [(0, 6, 1), (1, 6, 2), (2, 6, 3), (3, 6, 4), (0, 1, 2, 3, 4, 5), (4, 6, 5), (5, 6, 0)])
_uv = me_cone_046.uv_layers.new(name='UVMap')
_uv.uv.foreach_set('vector', [0.25, 0.49, 0.25, 0.25, 0.4578, 0.37, 0.4578, 0.37, 0.25, 0.25, 0.4578, 0.13, 0.4578, 0.13, 0.25, 0.25, 0.25, 0.01, 0.25, 0.01, 0.25, 0.25, 0.04215, 0.13, 0.75, 0.49, 0.9578, 0.37, 0.9578, 0.13, 0.75, 0.01, 0.5422, 0.13, 0.5422, 0.37, 0.04215, 0.13, 0.25, 0.25, 0.04215, 0.37, 0.04215, 0.37, 0.25, 0.25, 0.25, 0.49])
me_cone_046.materials.append(mat_purple)
me_cone_046.update()
me_cone_047 = bpy.data.meshes.new('Cone.047')
me_cone_047.from_pydata([(0.0, 0.0868, -0.115), (0.0, 0.0248, 0.115), (0.07517, 0.0434, -0.115), (0.02148, 0.0124, 0.115), (0.07517, -0.0434, -0.115), (0.02148, -0.0124, 0.115), (0.0, -0.0868, -0.115), (0.0, -0.0248, 0.115), (-0.07517, -0.0434, -0.115), (-0.02148, -0.0124, 0.115), (-0.07517, 0.0434, -0.115), (-0.02148, 0.0124, 0.115)], [], [(0, 1, 3, 2), (2, 3, 5, 4), (4, 5, 7, 6), (6, 7, 9, 8), (3, 1, 11, 9, 7, 5), (8, 9, 11, 10), (10, 11, 1, 0), (0, 2, 4, 6, 8, 10)])
_uv = me_cone_047.uv_layers.new(name='UVMap')
_uv.uv.foreach_set('vector', [1.0, 0.5, 1.0, 1.0, 0.8333, 1.0, 0.8333, 0.5, 0.8333, 0.5, 0.8333, 1.0, 0.6667, 1.0, 0.6667, 0.5, 0.6667, 0.5, 0.6667, 1.0, 0.5, 1.0, 0.5, 0.5, 0.5, 0.5, 0.5, 1.0, 0.3333, 1.0, 0.3333, 0.5, 0.4578, 0.37, 0.25, 0.49, 0.04215, 0.37, 0.04215, 0.13, 0.25, 0.01, 0.4578, 0.13, 0.3333, 0.5, 0.3333, 1.0, 0.1667, 1.0, 0.1667, 0.5, 0.1667, 0.5, 0.1667, 1.0, -8.941e-08, 1.0, -8.941e-08, 0.5, 0.75, 0.49, 0.9578, 0.37, 0.9578, 0.13, 0.75, 0.01, 0.5422, 0.13, 0.5422, 0.37])
me_cone_047.materials.append(mat_purple)
me_cone_047.update()
me_simple_hanging_starmesh = bpy.data.meshes.new('simple hanging starMesh')
me_simple_hanging_starmesh.from_pydata([(5.511e-18, -0.0175, 0.09), (-0.02381, -0.0175, 0.03277), (-0.0856, -0.0175, 0.02781), (-0.03852, -0.0175, -0.01252), (-0.0529, -0.0175, -0.07281), (-7.44e-18, -0.0175, -0.0405), (0.0529, -0.0175, -0.07281), (0.03852, -0.0175, -0.01252), (0.0856, -0.0175, 0.02781), (0.02381, -0.0175, 0.03277), (5.511e-18, 0.0175, 0.09), (-0.02381, 0.0175, 0.03277), (-0.0856, 0.0175, 0.02781), (-0.03852, 0.0175, -0.01252), (-0.0529, 0.0175, -0.07281), (-7.44e-18, 0.0175, -0.0405), (0.0529, 0.0175, -0.07281), (0.03852, 0.0175, -0.01252), (0.0856, 0.0175, 0.02781), (0.02381, 0.0175, 0.03277)], [], [(0, 1, 2, 3, 4, 5, 6, 7, 8, 9), (10, 11, 12, 13, 14, 15, 16, 17, 18, 19), (0, 1, 11, 10), (1, 2, 12, 11), (2, 3, 13, 12), (3, 4, 14, 13), (4, 5, 15, 14), (5, 6, 16, 15), (6, 7, 17, 16), (7, 8, 18, 17), (8, 9, 19, 18), (9, 0, 10, 19)])
me_simple_hanging_starmesh.materials.append(mat_gold)
me_simple_hanging_starmesh.update()
me_cube_043 = bpy.data.meshes.new('Cube.043')
me_cube_043.from_pydata([(-2.5, -2.5, -0.02), (-2.5, -2.5, 0.02), (-2.5, 2.5, -0.02), (-2.5, 2.5, 0.02), (2.5, -2.5, -0.02), (2.5, -2.5, 0.02), (2.5, 2.5, -0.02), (2.5, 2.5, 0.02)], [], [(0, 1, 3, 2), (2, 3, 7, 6), (6, 7, 5, 4), (4, 5, 1, 0), (2, 6, 4, 0), (7, 3, 1, 5)])
_uv = me_cube_043.uv_layers.new(name='UVMap')
_uv.uv.foreach_set('vector', [0.375, 0.0, 0.625, 0.0, 0.625, 0.25, 0.375, 0.25, 0.375, 0.25, 0.625, 0.25, 0.625, 0.5, 0.375, 0.5, 0.375, 0.5, 0.625, 0.5, 0.625, 0.75, 0.375, 0.75, 0.375, 0.75, 0.625, 0.75, 0.625, 1.0, 0.375, 1.0, 0.125, 0.5, 0.375, 0.5, 0.375, 0.75, 0.125, 0.75, 0.625, 0.5, 0.875, 0.5, 0.875, 0.75, 0.625, 0.75])
me_cube_043.materials.append(mat_chroma)
me_cube_043.update()

# ---- objects
ob_round_grass_base = bpy.data.objects.new('round grass base', me_cylinder_076)
ob_grass_blade = bpy.data.objects.new('grass blade', me_cone_041)
ob_grass_blade_001 = bpy.data.objects.new('grass blade.001', me_cone_042)
ob_grass_blade_002 = bpy.data.objects.new('grass blade.002', me_cone_043)
ob_grass_blade_003 = bpy.data.objects.new('grass blade.003', me_cone_044)
ob_small_rock_001 = bpy.data.objects.new('small rock.001', me_sphere_024)
ob_small_rock = bpy.data.objects.new('small rock', me_sphere_025)
ob_short_rounded_wooden_post = bpy.data.objects.new('short rounded wooden post', me_cylinder_077)
ob_chunky_cross_support = bpy.data.objects.new('chunky cross support', me_cube_039)
ob_small_lower_brace = bpy.data.objects.new('small lower brace', me_cube_040)
ob_purple_wizard_mailbox_body = bpy.data.objects.new('purple wizard mailbox body', me_cube_041)
ob_tall_wizard_hat_roof = bpy.data.objects.new('tall wizard hat roof', me_cone_045)
ob_clear_gold_hat_band = bpy.data.objects.new('clear gold hat band', me_cylinder_078)
ob_large_front_gold_star = bpy.data.objects.new('large front gold star', me_large_front_gold_starmesh)
ob_wide_black_slot = bpy.data.objects.new('wide black slot', me_cube_042)
ob_side_purple_crystal_top = bpy.data.objects.new('side purple crystal top', me_cone_046)
ob_side_purple_crystal_bottom = bpy.data.objects.new('side purple crystal bottom', me_cone_047)
ob_simple_hanging_star = bpy.data.objects.new('simple hanging star', me_simple_hanging_starmesh)
ob_area = bpy.data.objects.new('Area', light_area_018)
ob_area_001 = bpy.data.objects.new('Area.001', light_area_019)
ob_camera = bpy.data.objects.new('Camera', cam_camera_010)
ob_chroma_floor = bpy.data.objects.new('chroma floor', me_cube_043)

# ---- transforms, parenting, visibility, modifiers, constraints
ob_round_grass_base.location = (0.0, 0.0, -0.04)
ob_grass_blade.location = (-0.55, -0.35, 0.08)
ob_grass_blade.rotation_euler = (0.2094, 0.0, 0.0)
ob_grass_blade_001.location = (0.55, -0.25, 0.08)
ob_grass_blade_001.rotation_euler = (0.2094, 0.0, 0.0)
ob_grass_blade_002.location = (0.42, 0.32, 0.08)
ob_grass_blade_002.rotation_euler = (0.2094, 0.0, 0.0)
ob_grass_blade_003.location = (-0.2, 0.42, 0.08)
ob_grass_blade_003.rotation_euler = (0.2094, 0.0, 0.0)
ob_small_rock_001.location = (-0.65, 0.2, 0.05)
ob_small_rock.location = (0.62, 0.18, 0.05)
ob_short_rounded_wooden_post.location = (0.0, 0.0, 0.48)
_m = ob_short_rounded_wooden_post.modifiers.new('toy bevel', 'BEVEL')
_m.width = 0.025
_m.width_pct = 0.025
ob_chunky_cross_support.location = (0.0, -0.02, 0.78)
_m = ob_chunky_cross_support.modifiers.new('toy bevel', 'BEVEL')
_m.width = 0.025
_m.width_pct = 0.025
ob_small_lower_brace.location = (0.0, -0.02, 0.64)
_m = ob_small_lower_brace.modifiers.new('toy bevel', 'BEVEL')
_m.width = 0.018
_m.width_pct = 0.018
ob_purple_wizard_mailbox_body.location = (0.0, 0.0, 1.22)
_m = ob_purple_wizard_mailbox_body.modifiers.new('toy bevel', 'BEVEL')
_m.width = 0.04
_m.width_pct = 0.04
ob_tall_wizard_hat_roof.location = (0.0, 0.0, 1.78)
ob_clear_gold_hat_band.location = (0.0, 0.0, 1.55)
_m = ob_clear_gold_hat_band.modifiers.new('toy bevel', 'BEVEL')
_m.width = 0.006
_m.width_pct = 0.006
ob_large_front_gold_star.location = (0.0, -0.37, 1.56)
ob_wide_black_slot.location = (0.0, -0.37, 1.34)
_m = ob_wide_black_slot.modifiers.new('toy bevel', 'BEVEL')
_m.width = 0.004
_m.width_pct = 0.004
ob_side_purple_crystal_top.location = (0.56, -0.18, 0.44)
ob_side_purple_crystal_bottom.location = (0.56, -0.18, 0.16)
ob_simple_hanging_star.location = (0.43, -0.2, 0.72)
ob_area.location = (0.0, -3.7, 4.2)
ob_area_001.location = (3.0, 2.8, 3.5)
ob_camera.location = (3.0, -4.6, 2.25)
ob_camera.rotation_euler = (1.356, 1.519e-08, 0.5779)
ob_chroma_floor.location = (0.0, 0.0, -0.09)

# ---- collection membership
col_collection.objects.link(ob_round_grass_base)
col_collection.objects.link(ob_grass_blade)
col_collection.objects.link(ob_grass_blade_001)
col_collection.objects.link(ob_grass_blade_002)
col_collection.objects.link(ob_grass_blade_003)
col_collection.objects.link(ob_small_rock_001)
col_collection.objects.link(ob_small_rock)
col_collection.objects.link(ob_short_rounded_wooden_post)
col_collection.objects.link(ob_chunky_cross_support)
col_collection.objects.link(ob_small_lower_brace)
col_collection.objects.link(ob_purple_wizard_mailbox_body)
col_collection.objects.link(ob_tall_wizard_hat_roof)
col_collection.objects.link(ob_clear_gold_hat_band)
col_collection.objects.link(ob_large_front_gold_star)
col_collection.objects.link(ob_wide_black_slot)
col_collection.objects.link(ob_side_purple_crystal_top)
col_collection.objects.link(ob_side_purple_crystal_bottom)
col_collection.objects.link(ob_simple_hanging_star)
col_collection.objects.link(ob_area)
col_collection.objects.link(ob_area_001)
col_collection.objects.link(ob_camera)
col_collection.objects.link(ob_chroma_floor)

# ---- scene / render settings (as saved in the file)
scene.camera = ob_camera
scene.frame_start = 1; scene.frame_end = 250; scene.frame_set(1)
scene.render.engine = 'BLENDER_EEVEE_NEXT'
scene.render.resolution_x = 900
scene.render.resolution_y = 900
scene.cycles.sampling_pattern = 'TABULATED_SOBOL'
scene.eevee.taa_render_samples = 24
scene.view_settings.view_transform = 'Standard'
bpy.context.view_layer.update()
